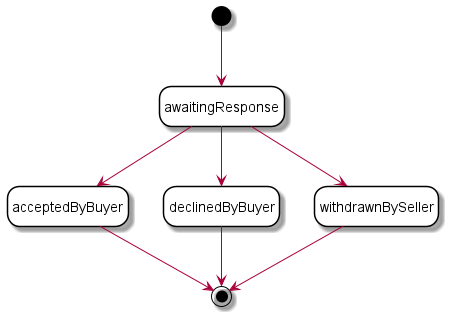

The diagram above was rendered by PlantUML. Its source (embedded in the PNG):
@startuml

'skinparam Linetype polyline
' skinparam Linetype ortho
skinparam state {
    BackgroundColor White
    BorderColor Black
}
hide empty description

''' diagram'''
[*] --> awaitingResponse

awaitingResponse --> acceptedByBuyer
awaitingResponse --> declinedByBuyer
awaitingResponse --> withdrawnBySeller

acceptedByBuyer --> [*]
declinedByBuyer --> [*]
withdrawnBySeller --> [*]

@enduml